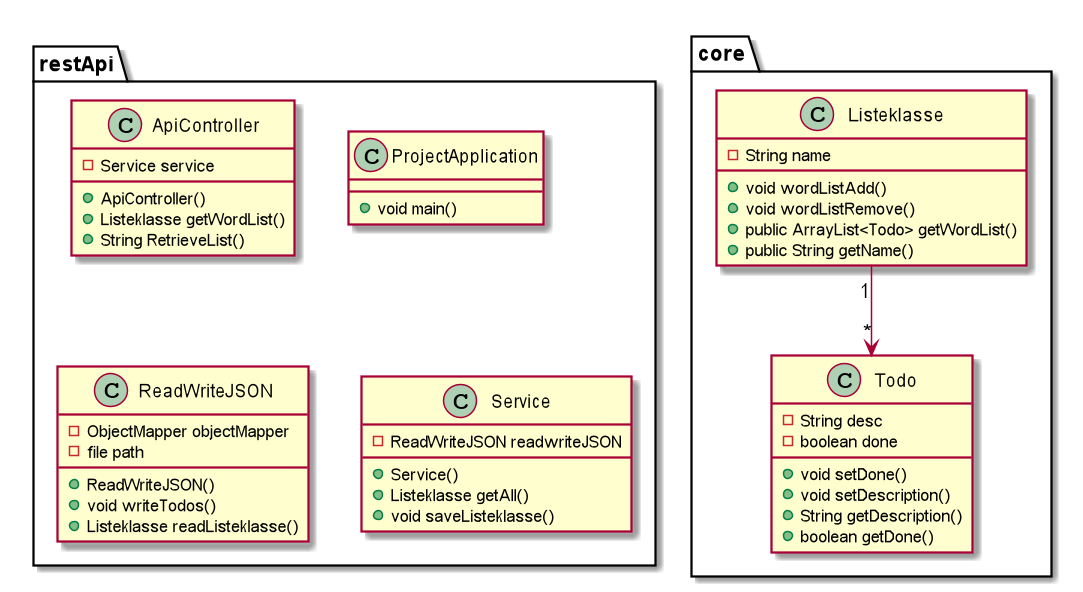

The diagram above was rendered by PlantUML. Its source (embedded in the PNG):
@startuml klasseDiagramBack


class core.Listeklasse {
    - String name
    + void wordListAdd()
    + void wordListRemove()
    + public ArrayList<Todo> getWordList()
    + public String getName()
}


class core.Todo {
    - String desc
    - boolean done
    + void setDone()
    + void setDescription()
    + String getDescription()
    + boolean getDone()
}


core.Listeklasse "1" --> "*" core.Todo


class restApi.ApiController{
- Service service
+ ApiController()
+ Listeklasse getWordList()
+ String RetrieveList()
}

class restApi.ProjectApplication{

+ void main()
}

class restApi.ReadWriteJSON{
- ObjectMapper objectMapper
- file path
+ ReadWriteJSON()
+ void writeTodos()
+ Listeklasse readListeklasse()
}

class restApi.Service{
- ReadWriteJSON readwriteJSON
+ Service()
+Listeklasse getAll()
+ void saveListeklasse()
}

@enduml